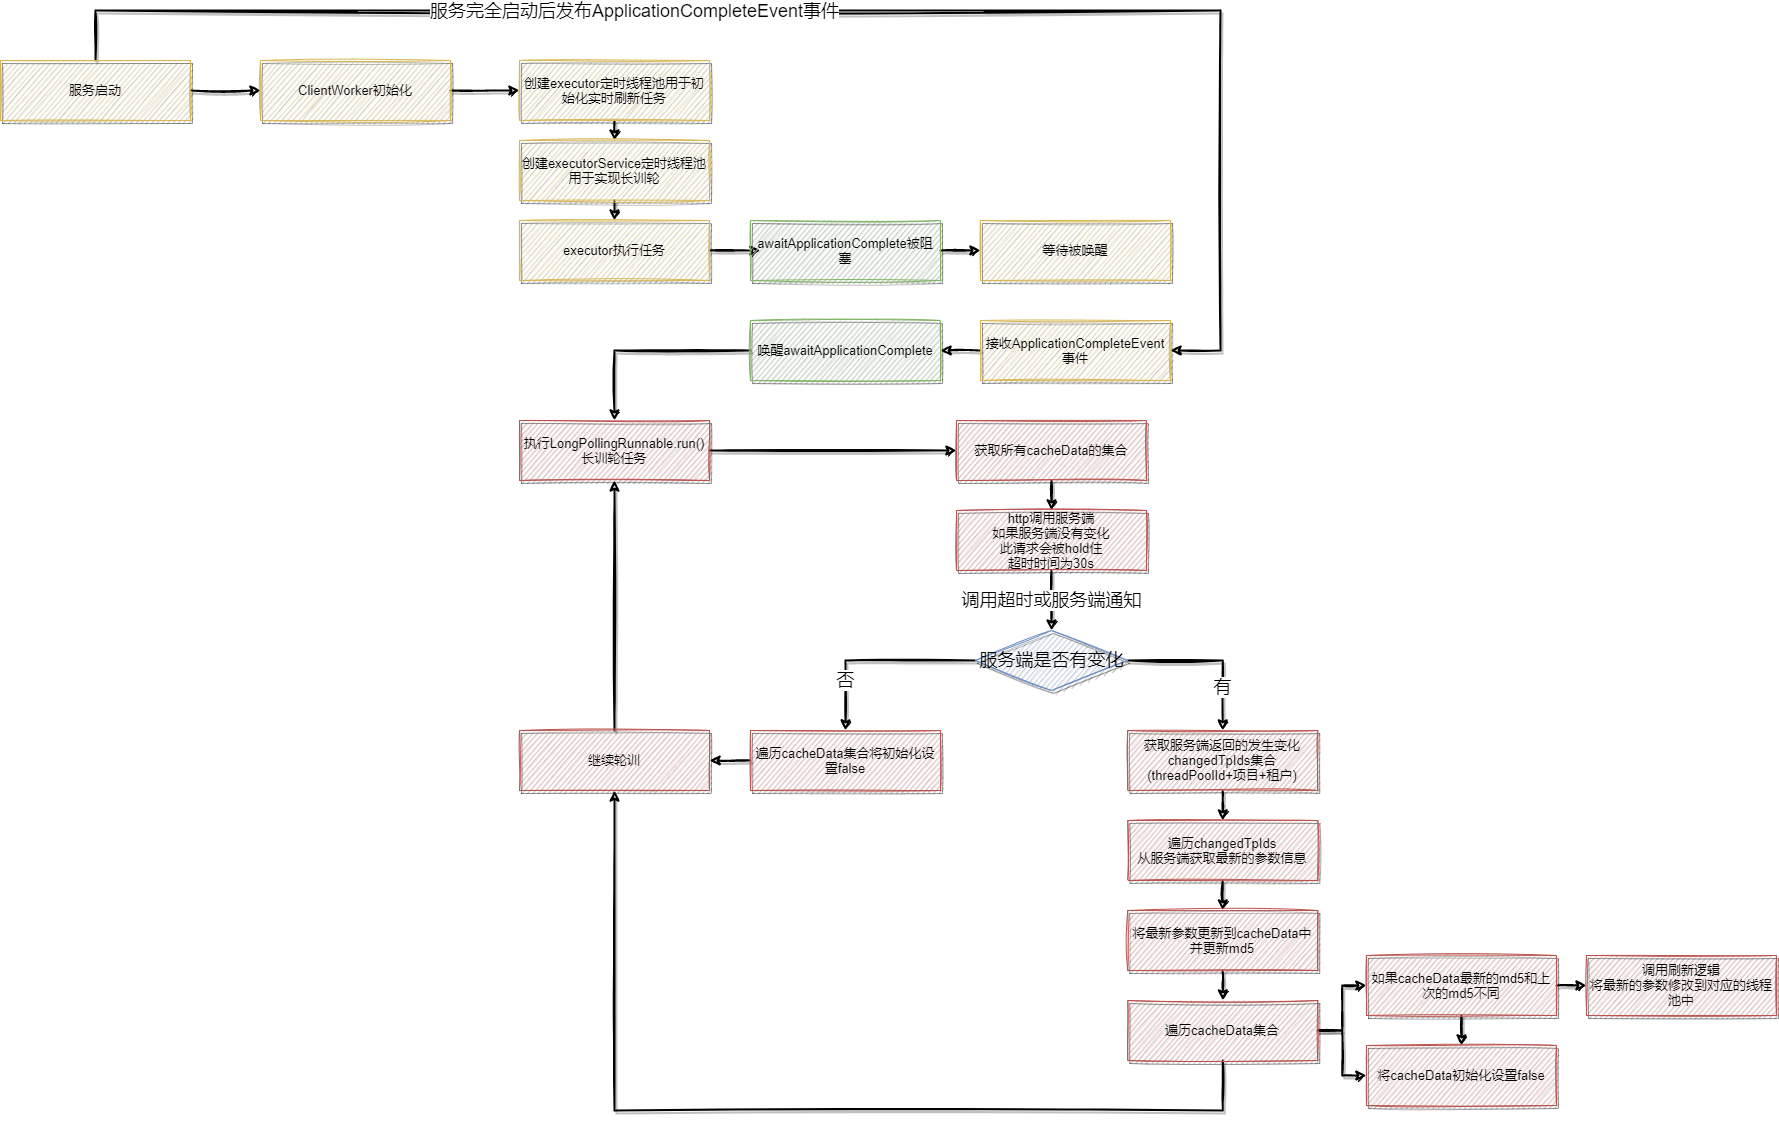

The diagram above was exported from draw.io. Its source (the exported page's mxGraphModel, read from the mxfile embedded in the PNG):
<mxGraphModel dx="2175" dy="706" grid="0" gridSize="10" guides="1" tooltips="1" connect="1" arrows="1" fold="1" page="1" pageScale="1" pageWidth="827" pageHeight="1169" math="0" shadow="0">
  <root>
    <mxCell id="0" />
    <mxCell id="1" parent="0" />
    <mxCell id="kKRAOusioMRRI2-UzQjR-29" style="edgeStyle=orthogonalEdgeStyle;rounded=0;sketch=1;orthogonalLoop=1;jettySize=auto;html=1;exitX=1;exitY=0.5;exitDx=0;exitDy=0;shadow=1;strokeWidth=2;fontSize=18;fontColor=#000000;" edge="1" parent="1" source="kKRAOusioMRRI2-UzQjR-1" target="kKRAOusioMRRI2-UzQjR-2">
      <mxGeometry relative="1" as="geometry" />
    </mxCell>
    <mxCell id="kKRAOusioMRRI2-UzQjR-1" value="ClientWorker初始化" style="rounded=0;whiteSpace=wrap;html=1;shadow=1;glass=0;sketch=1;fontSize=13;fillColor=#fff2cc;strokeColor=#d6b656;" vertex="1" parent="1">
      <mxGeometry x="60" y="110" width="190" height="60" as="geometry" />
    </mxCell>
    <mxCell id="kKRAOusioMRRI2-UzQjR-18" style="edgeStyle=orthogonalEdgeStyle;rounded=0;sketch=1;orthogonalLoop=1;jettySize=auto;html=1;exitX=0.5;exitY=1;exitDx=0;exitDy=0;entryX=0.5;entryY=0;entryDx=0;entryDy=0;shadow=1;strokeWidth=2;fontSize=18;fontColor=#000000;" edge="1" parent="1" source="kKRAOusioMRRI2-UzQjR-2" target="kKRAOusioMRRI2-UzQjR-3">
      <mxGeometry relative="1" as="geometry" />
    </mxCell>
    <mxCell id="kKRAOusioMRRI2-UzQjR-2" value="创建executor定时线程池用于初始化实时刷新任务" style="rounded=0;whiteSpace=wrap;html=1;shadow=1;glass=0;sketch=1;fontSize=13;fillColor=#fff2cc;strokeColor=#d6b656;" vertex="1" parent="1">
      <mxGeometry x="319" y="110" width="190" height="60" as="geometry" />
    </mxCell>
    <mxCell id="kKRAOusioMRRI2-UzQjR-19" style="edgeStyle=orthogonalEdgeStyle;rounded=0;sketch=1;orthogonalLoop=1;jettySize=auto;html=1;exitX=0.5;exitY=1;exitDx=0;exitDy=0;entryX=0.5;entryY=0;entryDx=0;entryDy=0;shadow=1;strokeWidth=2;fontSize=18;fontColor=#000000;" edge="1" parent="1" source="kKRAOusioMRRI2-UzQjR-3" target="kKRAOusioMRRI2-UzQjR-8">
      <mxGeometry relative="1" as="geometry" />
    </mxCell>
    <mxCell id="kKRAOusioMRRI2-UzQjR-3" value="创建executorService定时线程池用于实现长训轮" style="rounded=0;whiteSpace=wrap;html=1;shadow=1;glass=0;sketch=1;fontSize=13;fillColor=#fff2cc;strokeColor=#d6b656;" vertex="1" parent="1">
      <mxGeometry x="319" y="190" width="190" height="60" as="geometry" />
    </mxCell>
    <mxCell id="kKRAOusioMRRI2-UzQjR-25" style="edgeStyle=orthogonalEdgeStyle;rounded=0;sketch=1;orthogonalLoop=1;jettySize=auto;html=1;exitX=0.5;exitY=0;exitDx=0;exitDy=0;entryX=1;entryY=0.5;entryDx=0;entryDy=0;shadow=1;strokeWidth=2;fontSize=18;fontColor=#000000;" edge="1" parent="1" source="kKRAOusioMRRI2-UzQjR-4" target="kKRAOusioMRRI2-UzQjR-20">
      <mxGeometry relative="1" as="geometry">
        <Array as="points">
          <mxPoint x="-105" y="60" />
          <mxPoint x="1020" y="60" />
          <mxPoint x="1020" y="400" />
        </Array>
      </mxGeometry>
    </mxCell>
    <mxCell id="kKRAOusioMRRI2-UzQjR-27" value="服务完全启动后发布ApplicationCompleteEvent事件" style="edgeLabel;html=1;align=center;verticalAlign=middle;resizable=0;points=[];fontSize=18;fontColor=#000000;" vertex="1" connectable="0" parent="kKRAOusioMRRI2-UzQjR-25">
      <mxGeometry x="-0.2492" relative="1" as="geometry">
        <mxPoint as="offset" />
      </mxGeometry>
    </mxCell>
    <mxCell id="kKRAOusioMRRI2-UzQjR-28" style="edgeStyle=orthogonalEdgeStyle;rounded=0;sketch=1;orthogonalLoop=1;jettySize=auto;html=1;exitX=1;exitY=0.5;exitDx=0;exitDy=0;shadow=1;strokeWidth=2;fontSize=18;fontColor=#000000;" edge="1" parent="1" source="kKRAOusioMRRI2-UzQjR-4" target="kKRAOusioMRRI2-UzQjR-1">
      <mxGeometry relative="1" as="geometry" />
    </mxCell>
    <mxCell id="kKRAOusioMRRI2-UzQjR-4" value="服务启动" style="rounded=0;whiteSpace=wrap;html=1;shadow=1;glass=0;sketch=1;fontSize=13;fillColor=#fff2cc;strokeColor=#d6b656;" vertex="1" parent="1">
      <mxGeometry x="-200" y="110" width="190" height="60" as="geometry" />
    </mxCell>
    <mxCell id="kKRAOusioMRRI2-UzQjR-9" style="edgeStyle=orthogonalEdgeStyle;rounded=0;sketch=1;orthogonalLoop=1;jettySize=auto;html=1;exitX=1;exitY=0.5;exitDx=0;exitDy=0;entryX=0;entryY=0.5;entryDx=0;entryDy=0;shadow=1;strokeWidth=2;fontSize=13;fontColor=#000000;" edge="1" parent="1" source="kKRAOusioMRRI2-UzQjR-8">
      <mxGeometry relative="1" as="geometry">
        <mxPoint x="560" y="300.0050000000001" as="targetPoint" />
      </mxGeometry>
    </mxCell>
    <mxCell id="kKRAOusioMRRI2-UzQjR-8" value="executor执行任务" style="rounded=0;whiteSpace=wrap;html=1;shadow=1;glass=0;sketch=1;fontSize=13;fillColor=#fff2cc;strokeColor=#d6b656;" vertex="1" parent="1">
      <mxGeometry x="319" y="270" width="190" height="60" as="geometry" />
    </mxCell>
    <mxCell id="kKRAOusioMRRI2-UzQjR-11" value="等待被唤醒" style="rounded=0;whiteSpace=wrap;html=1;shadow=1;glass=0;sketch=1;fontSize=13;fillColor=#fff2cc;strokeColor=#d6b656;" vertex="1" parent="1">
      <mxGeometry x="780" y="270" width="190" height="60" as="geometry" />
    </mxCell>
    <mxCell id="kKRAOusioMRRI2-UzQjR-17" style="edgeStyle=orthogonalEdgeStyle;rounded=0;sketch=1;orthogonalLoop=1;jettySize=auto;html=1;exitX=1;exitY=0.5;exitDx=0;exitDy=0;entryX=0;entryY=0.5;entryDx=0;entryDy=0;shadow=1;strokeWidth=2;fontSize=18;fontColor=#000000;" edge="1" parent="1" source="kKRAOusioMRRI2-UzQjR-16" target="kKRAOusioMRRI2-UzQjR-11">
      <mxGeometry relative="1" as="geometry" />
    </mxCell>
    <mxCell id="kKRAOusioMRRI2-UzQjR-16" value="awaitApplicationComplete被阻塞" style="rounded=0;whiteSpace=wrap;html=1;shadow=1;glass=0;sketch=1;fontSize=13;fillColor=#d5e8d4;strokeColor=#82b366;" vertex="1" parent="1">
      <mxGeometry x="550" y="270" width="190" height="60" as="geometry" />
    </mxCell>
    <mxCell id="kKRAOusioMRRI2-UzQjR-22" style="edgeStyle=orthogonalEdgeStyle;rounded=0;sketch=1;orthogonalLoop=1;jettySize=auto;html=1;exitX=0;exitY=0.5;exitDx=0;exitDy=0;shadow=1;strokeWidth=2;fontSize=18;fontColor=#000000;" edge="1" parent="1" source="kKRAOusioMRRI2-UzQjR-20" target="kKRAOusioMRRI2-UzQjR-21">
      <mxGeometry relative="1" as="geometry" />
    </mxCell>
    <mxCell id="kKRAOusioMRRI2-UzQjR-20" value="接收ApplicationCompleteEvent事件" style="rounded=0;whiteSpace=wrap;html=1;shadow=1;glass=0;sketch=1;fontSize=13;fillColor=#fff2cc;strokeColor=#d6b656;" vertex="1" parent="1">
      <mxGeometry x="780" y="370" width="190" height="60" as="geometry" />
    </mxCell>
    <mxCell id="kKRAOusioMRRI2-UzQjR-31" style="edgeStyle=orthogonalEdgeStyle;rounded=0;sketch=1;orthogonalLoop=1;jettySize=auto;html=1;exitX=0;exitY=0.5;exitDx=0;exitDy=0;entryX=0.5;entryY=0;entryDx=0;entryDy=0;shadow=1;strokeWidth=2;fontSize=18;fontColor=#000000;" edge="1" parent="1" source="kKRAOusioMRRI2-UzQjR-21" target="kKRAOusioMRRI2-UzQjR-23">
      <mxGeometry relative="1" as="geometry" />
    </mxCell>
    <mxCell id="kKRAOusioMRRI2-UzQjR-21" value="唤醒awaitApplicationComplete" style="rounded=0;whiteSpace=wrap;html=1;shadow=1;glass=0;sketch=1;fontSize=13;fillColor=#d5e8d4;strokeColor=#82b366;" vertex="1" parent="1">
      <mxGeometry x="550" y="370" width="190" height="60" as="geometry" />
    </mxCell>
    <mxCell id="kKRAOusioMRRI2-UzQjR-62" style="edgeStyle=orthogonalEdgeStyle;rounded=0;sketch=1;orthogonalLoop=1;jettySize=auto;html=1;exitX=1;exitY=0.5;exitDx=0;exitDy=0;shadow=1;strokeWidth=2;fontSize=18;fontColor=#000000;" edge="1" parent="1" source="kKRAOusioMRRI2-UzQjR-23" target="kKRAOusioMRRI2-UzQjR-32">
      <mxGeometry relative="1" as="geometry" />
    </mxCell>
    <mxCell id="kKRAOusioMRRI2-UzQjR-23" value="执行LongPollingRunnable.run()长训轮任务" style="rounded=0;whiteSpace=wrap;html=1;shadow=1;glass=0;sketch=1;fontSize=13;fillColor=#f8cecc;strokeColor=#b85450;" vertex="1" parent="1">
      <mxGeometry x="319" y="470" width="190" height="60" as="geometry" />
    </mxCell>
    <mxCell id="kKRAOusioMRRI2-UzQjR-34" style="edgeStyle=orthogonalEdgeStyle;rounded=0;sketch=1;orthogonalLoop=1;jettySize=auto;html=1;exitX=0.5;exitY=1;exitDx=0;exitDy=0;entryX=0.5;entryY=0;entryDx=0;entryDy=0;shadow=1;strokeWidth=2;fontSize=18;fontColor=#000000;" edge="1" parent="1" source="kKRAOusioMRRI2-UzQjR-32" target="kKRAOusioMRRI2-UzQjR-33">
      <mxGeometry relative="1" as="geometry" />
    </mxCell>
    <mxCell id="kKRAOusioMRRI2-UzQjR-32" value="获取所有cacheData的集合" style="rounded=0;whiteSpace=wrap;html=1;shadow=1;glass=0;sketch=1;fontSize=13;fillColor=#f8cecc;strokeColor=#b85450;" vertex="1" parent="1">
      <mxGeometry x="756" y="470" width="190" height="60" as="geometry" />
    </mxCell>
    <mxCell id="kKRAOusioMRRI2-UzQjR-36" value="调用超时或服务端通知" style="edgeStyle=orthogonalEdgeStyle;rounded=0;sketch=1;orthogonalLoop=1;jettySize=auto;html=1;exitX=0.5;exitY=1;exitDx=0;exitDy=0;shadow=1;strokeWidth=2;fontSize=18;fontColor=#000000;" edge="1" parent="1" source="kKRAOusioMRRI2-UzQjR-33" target="kKRAOusioMRRI2-UzQjR-35">
      <mxGeometry relative="1" as="geometry" />
    </mxCell>
    <mxCell id="kKRAOusioMRRI2-UzQjR-33" value="http调用服务端&lt;br&gt;如果服务端没有变化&lt;br&gt;此请求会被hold住&lt;br&gt;超时时间为30s" style="rounded=0;whiteSpace=wrap;html=1;shadow=1;glass=0;sketch=1;fontSize=13;fillColor=#f8cecc;strokeColor=#b85450;" vertex="1" parent="1">
      <mxGeometry x="756" y="560" width="190" height="60" as="geometry" />
    </mxCell>
    <mxCell id="kKRAOusioMRRI2-UzQjR-44" value="有" style="edgeStyle=orthogonalEdgeStyle;rounded=0;sketch=1;orthogonalLoop=1;jettySize=auto;html=1;exitX=1;exitY=0.5;exitDx=0;exitDy=0;shadow=1;strokeWidth=2;fontSize=18;fontColor=#000000;" edge="1" parent="1" source="kKRAOusioMRRI2-UzQjR-35" target="kKRAOusioMRRI2-UzQjR-43">
      <mxGeometry x="0.484" relative="1" as="geometry">
        <mxPoint as="offset" />
      </mxGeometry>
    </mxCell>
    <mxCell id="kKRAOusioMRRI2-UzQjR-61" value="否" style="edgeStyle=orthogonalEdgeStyle;rounded=0;sketch=1;orthogonalLoop=1;jettySize=auto;html=1;exitX=0;exitY=0.5;exitDx=0;exitDy=0;entryX=0.5;entryY=0;entryDx=0;entryDy=0;shadow=1;strokeWidth=2;fontSize=18;fontColor=#000000;" edge="1" parent="1" source="kKRAOusioMRRI2-UzQjR-35" target="kKRAOusioMRRI2-UzQjR-37">
      <mxGeometry x="0.4994" relative="1" as="geometry">
        <mxPoint as="offset" />
      </mxGeometry>
    </mxCell>
    <mxCell id="kKRAOusioMRRI2-UzQjR-35" value="服务端是否有变化" style="rhombus;whiteSpace=wrap;html=1;rounded=0;shadow=1;glass=0;sketch=1;fontSize=18;fillColor=#dae8fc;strokeColor=#6c8ebf;" vertex="1" parent="1">
      <mxGeometry x="774.75" y="680" width="152.5" height="60" as="geometry" />
    </mxCell>
    <mxCell id="kKRAOusioMRRI2-UzQjR-63" style="edgeStyle=orthogonalEdgeStyle;rounded=0;sketch=1;orthogonalLoop=1;jettySize=auto;html=1;exitX=0;exitY=0.5;exitDx=0;exitDy=0;entryX=1;entryY=0.5;entryDx=0;entryDy=0;shadow=1;strokeWidth=2;fontSize=18;fontColor=#000000;" edge="1" parent="1" source="kKRAOusioMRRI2-UzQjR-37" target="kKRAOusioMRRI2-UzQjR-60">
      <mxGeometry relative="1" as="geometry" />
    </mxCell>
    <mxCell id="kKRAOusioMRRI2-UzQjR-37" value="遍历cacheData集合将初始化设置false" style="rounded=0;whiteSpace=wrap;html=1;shadow=1;glass=0;sketch=1;fontSize=13;fillColor=#f8cecc;strokeColor=#b85450;" vertex="1" parent="1">
      <mxGeometry x="550" y="780" width="190" height="60" as="geometry" />
    </mxCell>
    <mxCell id="kKRAOusioMRRI2-UzQjR-46" style="edgeStyle=orthogonalEdgeStyle;rounded=0;sketch=1;orthogonalLoop=1;jettySize=auto;html=1;exitX=0.5;exitY=1;exitDx=0;exitDy=0;shadow=1;strokeWidth=2;fontSize=18;fontColor=#000000;" edge="1" parent="1" source="kKRAOusioMRRI2-UzQjR-43" target="kKRAOusioMRRI2-UzQjR-45">
      <mxGeometry relative="1" as="geometry" />
    </mxCell>
    <mxCell id="kKRAOusioMRRI2-UzQjR-43" value="&lt;div style=&quot;&quot;&gt;&lt;span style=&quot;background-color: initial;&quot;&gt;获取服务端返回的发生变化changedTpIds集合(threadPoolId+项目+租户)&lt;/span&gt;&lt;/div&gt;" style="rounded=0;whiteSpace=wrap;html=1;shadow=1;glass=0;sketch=1;fontSize=13;fillColor=#f8cecc;strokeColor=#b85450;align=center;" vertex="1" parent="1">
      <mxGeometry x="927.25" y="780" width="190" height="60" as="geometry" />
    </mxCell>
    <mxCell id="kKRAOusioMRRI2-UzQjR-48" style="edgeStyle=orthogonalEdgeStyle;rounded=0;sketch=1;orthogonalLoop=1;jettySize=auto;html=1;exitX=0.5;exitY=1;exitDx=0;exitDy=0;entryX=0.5;entryY=0;entryDx=0;entryDy=0;shadow=1;strokeWidth=2;fontSize=18;fontColor=#000000;" edge="1" parent="1" source="kKRAOusioMRRI2-UzQjR-45" target="kKRAOusioMRRI2-UzQjR-47">
      <mxGeometry relative="1" as="geometry" />
    </mxCell>
    <mxCell id="kKRAOusioMRRI2-UzQjR-45" value="&lt;div style=&quot;&quot;&gt;遍历changedTpIds&lt;/div&gt;&lt;div style=&quot;&quot;&gt;从服务端获取最新的参数信息&lt;/div&gt;" style="rounded=0;whiteSpace=wrap;html=1;shadow=1;glass=0;sketch=1;fontSize=13;fillColor=#f8cecc;strokeColor=#b85450;align=center;" vertex="1" parent="1">
      <mxGeometry x="927.25" y="870" width="190" height="60" as="geometry" />
    </mxCell>
    <mxCell id="kKRAOusioMRRI2-UzQjR-50" style="edgeStyle=orthogonalEdgeStyle;rounded=0;sketch=1;orthogonalLoop=1;jettySize=auto;html=1;exitX=0.5;exitY=1;exitDx=0;exitDy=0;shadow=1;strokeWidth=2;fontSize=18;fontColor=#000000;" edge="1" parent="1" source="kKRAOusioMRRI2-UzQjR-47" target="kKRAOusioMRRI2-UzQjR-49">
      <mxGeometry relative="1" as="geometry" />
    </mxCell>
    <mxCell id="kKRAOusioMRRI2-UzQjR-47" value="&lt;div style=&quot;&quot;&gt;将最新参数更新到cacheData中并更新md5&lt;/div&gt;" style="rounded=0;whiteSpace=wrap;html=1;shadow=1;glass=0;sketch=1;fontSize=13;fillColor=#f8cecc;strokeColor=#b85450;align=center;" vertex="1" parent="1">
      <mxGeometry x="927.25" y="960" width="190" height="60" as="geometry" />
    </mxCell>
    <mxCell id="kKRAOusioMRRI2-UzQjR-57" style="edgeStyle=orthogonalEdgeStyle;rounded=0;sketch=1;orthogonalLoop=1;jettySize=auto;html=1;exitX=1;exitY=0.5;exitDx=0;exitDy=0;shadow=1;strokeWidth=2;fontSize=18;fontColor=#000000;" edge="1" parent="1" source="kKRAOusioMRRI2-UzQjR-49" target="kKRAOusioMRRI2-UzQjR-51">
      <mxGeometry relative="1" as="geometry" />
    </mxCell>
    <mxCell id="kKRAOusioMRRI2-UzQjR-58" style="edgeStyle=orthogonalEdgeStyle;rounded=0;sketch=1;orthogonalLoop=1;jettySize=auto;html=1;exitX=1;exitY=0.5;exitDx=0;exitDy=0;shadow=1;strokeWidth=2;fontSize=18;fontColor=#000000;" edge="1" parent="1" source="kKRAOusioMRRI2-UzQjR-49" target="kKRAOusioMRRI2-UzQjR-54">
      <mxGeometry relative="1" as="geometry" />
    </mxCell>
    <mxCell id="kKRAOusioMRRI2-UzQjR-66" style="edgeStyle=orthogonalEdgeStyle;rounded=0;sketch=1;orthogonalLoop=1;jettySize=auto;html=1;exitX=0.5;exitY=1;exitDx=0;exitDy=0;entryX=0.5;entryY=1;entryDx=0;entryDy=0;shadow=1;strokeWidth=2;fontSize=18;fontColor=#000000;" edge="1" parent="1" source="kKRAOusioMRRI2-UzQjR-49" target="kKRAOusioMRRI2-UzQjR-60">
      <mxGeometry relative="1" as="geometry">
        <Array as="points">
          <mxPoint x="1022" y="1160" />
          <mxPoint x="414" y="1160" />
        </Array>
      </mxGeometry>
    </mxCell>
    <mxCell id="kKRAOusioMRRI2-UzQjR-49" value="&lt;div style=&quot;&quot;&gt;遍历cacheData集合&lt;/div&gt;" style="rounded=0;whiteSpace=wrap;html=1;shadow=1;glass=0;sketch=1;fontSize=13;fillColor=#f8cecc;strokeColor=#b85450;align=center;" vertex="1" parent="1">
      <mxGeometry x="927.25" y="1050" width="190" height="60" as="geometry" />
    </mxCell>
    <mxCell id="kKRAOusioMRRI2-UzQjR-53" style="edgeStyle=orthogonalEdgeStyle;rounded=0;sketch=1;orthogonalLoop=1;jettySize=auto;html=1;exitX=1;exitY=0.5;exitDx=0;exitDy=0;entryX=0;entryY=0.5;entryDx=0;entryDy=0;shadow=1;strokeWidth=2;fontSize=18;fontColor=#000000;" edge="1" parent="1" source="kKRAOusioMRRI2-UzQjR-51" target="kKRAOusioMRRI2-UzQjR-52">
      <mxGeometry relative="1" as="geometry" />
    </mxCell>
    <mxCell id="kKRAOusioMRRI2-UzQjR-56" style="edgeStyle=orthogonalEdgeStyle;rounded=0;sketch=1;orthogonalLoop=1;jettySize=auto;html=1;exitX=0.5;exitY=1;exitDx=0;exitDy=0;shadow=1;strokeWidth=2;fontSize=18;fontColor=#000000;" edge="1" parent="1" source="kKRAOusioMRRI2-UzQjR-51" target="kKRAOusioMRRI2-UzQjR-54">
      <mxGeometry relative="1" as="geometry" />
    </mxCell>
    <mxCell id="kKRAOusioMRRI2-UzQjR-51" value="&lt;div style=&quot;&quot;&gt;如果cacheData最新的md5和上次的md5不同&lt;/div&gt;" style="rounded=0;whiteSpace=wrap;html=1;shadow=1;glass=0;sketch=1;fontSize=13;fillColor=#f8cecc;strokeColor=#b85450;align=center;" vertex="1" parent="1">
      <mxGeometry x="1166" y="1005" width="190" height="60" as="geometry" />
    </mxCell>
    <mxCell id="kKRAOusioMRRI2-UzQjR-52" value="&lt;div style=&quot;&quot;&gt;调用刷新逻辑&lt;/div&gt;&lt;div style=&quot;&quot;&gt;将最新的参数修改到对应的线程池中&lt;/div&gt;" style="rounded=0;whiteSpace=wrap;html=1;shadow=1;glass=0;sketch=1;fontSize=13;fillColor=#f8cecc;strokeColor=#b85450;align=center;" vertex="1" parent="1">
      <mxGeometry x="1386" y="1005" width="190" height="60" as="geometry" />
    </mxCell>
    <mxCell id="kKRAOusioMRRI2-UzQjR-54" value="&lt;div style=&quot;&quot;&gt;将cacheData初始化设置false&lt;/div&gt;" style="rounded=0;whiteSpace=wrap;html=1;shadow=1;glass=0;sketch=1;fontSize=13;fillColor=#f8cecc;strokeColor=#b85450;align=center;" vertex="1" parent="1">
      <mxGeometry x="1166" y="1095" width="190" height="60" as="geometry" />
    </mxCell>
    <mxCell id="kKRAOusioMRRI2-UzQjR-65" style="edgeStyle=orthogonalEdgeStyle;rounded=0;sketch=1;orthogonalLoop=1;jettySize=auto;html=1;exitX=0.5;exitY=0;exitDx=0;exitDy=0;entryX=0.5;entryY=1;entryDx=0;entryDy=0;shadow=1;strokeWidth=2;fontSize=18;fontColor=#000000;" edge="1" parent="1" source="kKRAOusioMRRI2-UzQjR-60" target="kKRAOusioMRRI2-UzQjR-23">
      <mxGeometry relative="1" as="geometry" />
    </mxCell>
    <mxCell id="kKRAOusioMRRI2-UzQjR-60" value="继续轮训" style="rounded=0;whiteSpace=wrap;html=1;shadow=1;glass=0;sketch=1;fontSize=13;fillColor=#f8cecc;strokeColor=#b85450;" vertex="1" parent="1">
      <mxGeometry x="319" y="780" width="190" height="60" as="geometry" />
    </mxCell>
  </root>
</mxGraphModel>